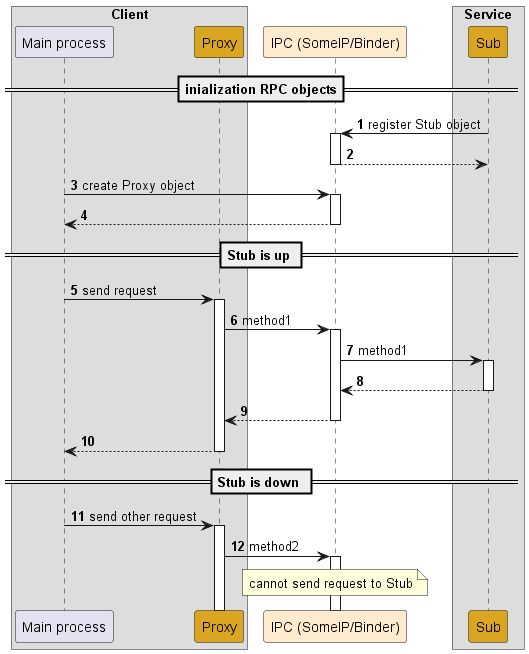

The diagram above was rendered by PlantUML. Its source (embedded in the PNG):
@startuml
!pragma teoz true
autonumber
autoactivate on
Box "Client"
participant "Main process" as main
participant "Proxy" as pro #GoldenRod
end box

participant "IPC (SomeIP/Binder)" as ipc #BlanchedAlmond

Box "Service"
participant "Sub" as stu #GoldenRod
end box

== inialization RPC objects==
stu -> ipc: register Stub object
ipc --> stu:
main -> ipc: create Proxy object
ipc --> main:

== Stub is up ==
main -> pro: send request
pro -> ipc: method1
ipc -> stu: method1
stu --> ipc:
ipc --> pro:
pro --> main:

== Stub is down ==
main -> pro: send other request
pro -> ipc: method2
note over ipc
cannot send request to Stub
end note
@enduml